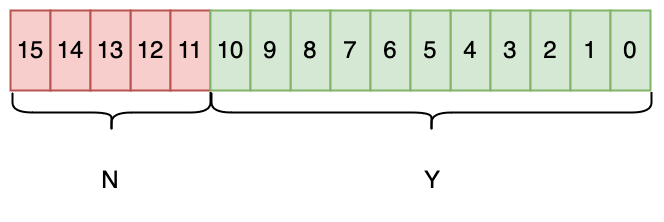

The diagram above was exported from draw.io. Its source (the exported page's mxGraphModel, read from the mxfile embedded in the PNG):
<mxGraphModel dx="954" dy="614" grid="1" gridSize="10" guides="1" tooltips="1" connect="1" arrows="1" fold="1" page="1" pageScale="1" pageWidth="827" pageHeight="1169" math="0" shadow="0">
  <root>
    <mxCell id="0" />
    <mxCell id="1" parent="0" />
    <mxCell id="uVx5AsiQLPBfBxBm37eh-1" value="15" style="rounded=0;whiteSpace=wrap;html=1;fillColor=#f8cecc;strokeColor=#b85450;" vertex="1" parent="1">
      <mxGeometry x="160" y="120" width="20" height="40" as="geometry" />
    </mxCell>
    <mxCell id="uVx5AsiQLPBfBxBm37eh-3" value="14" style="rounded=0;whiteSpace=wrap;html=1;fillColor=#f8cecc;strokeColor=#b85450;" vertex="1" parent="1">
      <mxGeometry x="180" y="120" width="20" height="40" as="geometry" />
    </mxCell>
    <mxCell id="uVx5AsiQLPBfBxBm37eh-5" value="12" style="rounded=0;whiteSpace=wrap;html=1;fillColor=#f8cecc;strokeColor=#b85450;" vertex="1" parent="1">
      <mxGeometry x="220" y="120" width="20" height="40" as="geometry" />
    </mxCell>
    <mxCell id="uVx5AsiQLPBfBxBm37eh-6" value="11" style="rounded=0;whiteSpace=wrap;html=1;fillColor=#f8cecc;strokeColor=#b85450;" vertex="1" parent="1">
      <mxGeometry x="240" y="120" width="20" height="40" as="geometry" />
    </mxCell>
    <mxCell id="uVx5AsiQLPBfBxBm37eh-7" value="10" style="rounded=0;whiteSpace=wrap;html=1;fillColor=#d5e8d4;strokeColor=#82b366;" vertex="1" parent="1">
      <mxGeometry x="260" y="120" width="20" height="40" as="geometry" />
    </mxCell>
    <mxCell id="uVx5AsiQLPBfBxBm37eh-9" value="8" style="rounded=0;whiteSpace=wrap;html=1;fillColor=#d5e8d4;strokeColor=#82b366;" vertex="1" parent="1">
      <mxGeometry x="300" y="120" width="20" height="40" as="geometry" />
    </mxCell>
    <mxCell id="uVx5AsiQLPBfBxBm37eh-10" value="7" style="rounded=0;whiteSpace=wrap;html=1;fillColor=#d5e8d4;strokeColor=#82b366;" vertex="1" parent="1">
      <mxGeometry x="320" y="120" width="20" height="40" as="geometry" />
    </mxCell>
    <mxCell id="uVx5AsiQLPBfBxBm37eh-11" value="6" style="rounded=0;whiteSpace=wrap;html=1;fillColor=#d5e8d4;strokeColor=#82b366;" vertex="1" parent="1">
      <mxGeometry x="340" y="120" width="20" height="40" as="geometry" />
    </mxCell>
    <mxCell id="uVx5AsiQLPBfBxBm37eh-13" value="4" style="rounded=0;whiteSpace=wrap;html=1;fillColor=#d5e8d4;strokeColor=#82b366;" vertex="1" parent="1">
      <mxGeometry x="380" y="120" width="20" height="40" as="geometry" />
    </mxCell>
    <mxCell id="uVx5AsiQLPBfBxBm37eh-14" value="3" style="rounded=0;whiteSpace=wrap;html=1;fillColor=#d5e8d4;strokeColor=#82b366;" vertex="1" parent="1">
      <mxGeometry x="400" y="120" width="20" height="40" as="geometry" />
    </mxCell>
    <mxCell id="uVx5AsiQLPBfBxBm37eh-15" value="2" style="rounded=0;whiteSpace=wrap;html=1;fillColor=#d5e8d4;strokeColor=#82b366;" vertex="1" parent="1">
      <mxGeometry x="420" y="120" width="20" height="40" as="geometry" />
    </mxCell>
    <mxCell id="uVx5AsiQLPBfBxBm37eh-18" value="1" style="rounded=0;whiteSpace=wrap;html=1;fillColor=#d5e8d4;strokeColor=#82b366;" vertex="1" parent="1">
      <mxGeometry x="440" y="120" width="20" height="40" as="geometry" />
    </mxCell>
    <mxCell id="uVx5AsiQLPBfBxBm37eh-19" value="0" style="rounded=0;whiteSpace=wrap;html=1;fillColor=#d5e8d4;strokeColor=#82b366;" vertex="1" parent="1">
      <mxGeometry x="460" y="120" width="20" height="40" as="geometry" />
    </mxCell>
    <mxCell id="uVx5AsiQLPBfBxBm37eh-20" value="5" style="rounded=0;whiteSpace=wrap;html=1;fillColor=#d5e8d4;strokeColor=#82b366;" vertex="1" parent="1">
      <mxGeometry x="360" y="120" width="20" height="40" as="geometry" />
    </mxCell>
    <mxCell id="uVx5AsiQLPBfBxBm37eh-21" value="9" style="rounded=0;whiteSpace=wrap;html=1;fillColor=#d5e8d4;strokeColor=#82b366;" vertex="1" parent="1">
      <mxGeometry x="280" y="120" width="20" height="40" as="geometry" />
    </mxCell>
    <mxCell id="uVx5AsiQLPBfBxBm37eh-22" value="13" style="rounded=0;whiteSpace=wrap;html=1;fillColor=#f8cecc;strokeColor=#b85450;" vertex="1" parent="1">
      <mxGeometry x="200" y="120" width="20" height="40" as="geometry" />
    </mxCell>
    <mxCell id="uVx5AsiQLPBfBxBm37eh-23" value="" style="shape=curlyBracket;whiteSpace=wrap;html=1;rounded=1;flipH=1;labelPosition=right;verticalLabelPosition=middle;align=left;verticalAlign=middle;rotation=90;size=0.5;" vertex="1" parent="1">
      <mxGeometry x="360.5" y="61" width="20" height="220" as="geometry" />
    </mxCell>
    <mxCell id="uVx5AsiQLPBfBxBm37eh-24" value="" style="shape=curlyBracket;whiteSpace=wrap;html=1;rounded=1;flipH=1;labelPosition=right;verticalLabelPosition=middle;align=left;verticalAlign=middle;rotation=90;" vertex="1" parent="1">
      <mxGeometry x="200.5" y="121.5" width="20" height="99" as="geometry" />
    </mxCell>
    <mxCell id="uVx5AsiQLPBfBxBm37eh-25" value="Y" style="text;html=1;align=center;verticalAlign=middle;whiteSpace=wrap;rounded=0;" vertex="1" parent="1">
      <mxGeometry x="341" y="190" width="60" height="30" as="geometry" />
    </mxCell>
    <mxCell id="uVx5AsiQLPBfBxBm37eh-26" value="N" style="text;html=1;align=center;verticalAlign=middle;whiteSpace=wrap;rounded=0;" vertex="1" parent="1">
      <mxGeometry x="180" y="190" width="60" height="30" as="geometry" />
    </mxCell>
  </root>
</mxGraphModel>